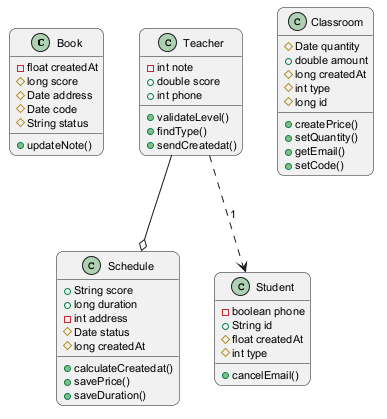

The diagram above was rendered by PlantUML. Its source (embedded in the PNG):
@startuml
skinparam backgroundColor #FFFFFF
skinparam roundCorner 15
skinparam defaultFontSize 11
class Book {
  -float createdAt
  #long score
  #Date address
  #Date code
  #String status
  +updateNote()
}
class Teacher {
  -int note
  +double score
  +int phone
  +validateLevel()
  +findType()
  +sendCreatedat()
}
class Schedule {
  +String score
  +long duration
  -int address
  #Date status
  #long createdAt
  +calculateCreatedat()
  +savePrice()
  +saveDuration()
}
class Classroom {
  #Date quantity
  +double amount
  #long createdAt
  #int type
  #long id
  +createPrice()
  +setQuantity()
  +getEmail()
  +setCode()
}
class Student {
  -boolean phone
  +String id
  #float createdAt
  #int type
  +cancelEmail()
}
Teacher ..> Student : "1"
Teacher --o Schedule
@enduml